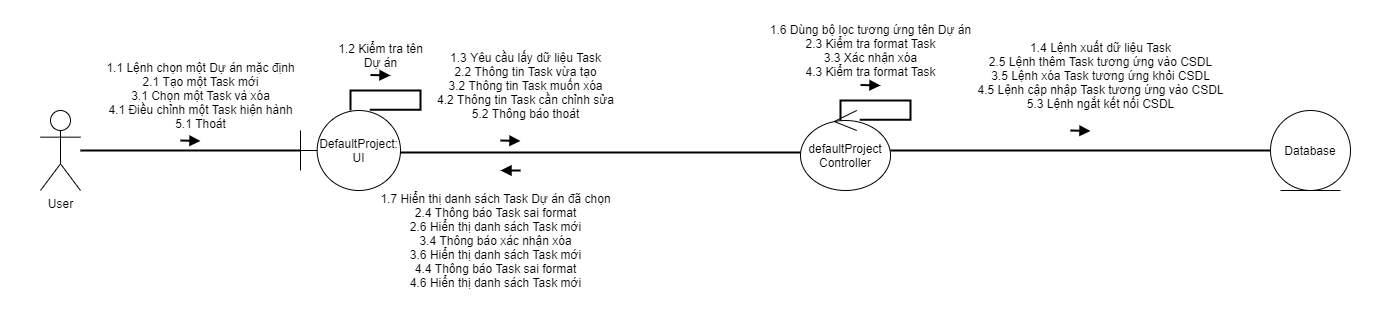

The diagram above was exported from draw.io. Its source (the exported page's mxGraphModel, read from the mxfile embedded in the PNG):
<mxGraphModel dx="1730" dy="2041" grid="1" gridSize="10" guides="1" tooltips="1" connect="1" arrows="1" fold="1" page="1" pageScale="1" pageWidth="827" pageHeight="1169" math="0" shadow="0">
  <root>
    <mxCell id="0" />
    <mxCell id="1" parent="0" />
    <mxCell id="Lwl9h0vLIcoJQayYQs5D-26" value="" style="rounded=0;whiteSpace=wrap;html=1;strokeColor=none;" vertex="1" parent="1">
      <mxGeometry x="40" y="-30" width="1390" height="310" as="geometry" />
    </mxCell>
    <mxCell id="Lwl9h0vLIcoJQayYQs5D-1" value="User" style="shape=umlActor;verticalLabelPosition=bottom;verticalAlign=top;html=1;outlineConnect=0;" vertex="1" parent="1">
      <mxGeometry x="80" y="80" width="40" height="80" as="geometry" />
    </mxCell>
    <mxCell id="Lwl9h0vLIcoJQayYQs5D-2" value="DefaultProject:&lt;br&gt;UI" style="shape=umlBoundary;whiteSpace=wrap;html=1;" vertex="1" parent="1">
      <mxGeometry x="340" y="80" width="100" height="80" as="geometry" />
    </mxCell>
    <mxCell id="Lwl9h0vLIcoJQayYQs5D-3" value="Database" style="ellipse;shape=umlEntity;whiteSpace=wrap;html=1;" vertex="1" parent="1">
      <mxGeometry x="1310" y="80" width="80" height="80" as="geometry" />
    </mxCell>
    <mxCell id="Lwl9h0vLIcoJQayYQs5D-4" value="defaultProject&lt;br&gt;Controller" style="ellipse;shape=umlControl;whiteSpace=wrap;html=1;" vertex="1" parent="1">
      <mxGeometry x="840" y="80" width="90" height="80" as="geometry" />
    </mxCell>
    <mxCell id="Lwl9h0vLIcoJQayYQs5D-7" value="" style="endArrow=none;html=1;startArrow=block;startFill=1;endFill=0;strokeWidth=2;rounded=0;" edge="1" parent="1">
      <mxGeometry width="50" height="50" relative="1" as="geometry">
        <mxPoint x="240" y="110.5" as="sourcePoint" />
        <mxPoint x="220" y="110" as="targetPoint" />
      </mxGeometry>
    </mxCell>
    <mxCell id="Lwl9h0vLIcoJQayYQs5D-8" value="" style="line;strokeWidth=2;fillColor=none;align=left;verticalAlign=middle;spacingTop=-1;spacingLeft=3;spacingRight=3;rotatable=0;labelPosition=right;points=[];portConstraint=eastwest;" vertex="1" parent="1">
      <mxGeometry x="120" y="116" width="220" height="8" as="geometry" />
    </mxCell>
    <mxCell id="Lwl9h0vLIcoJQayYQs5D-9" value="" style="line;strokeWidth=2;fillColor=none;align=left;verticalAlign=middle;spacingTop=-1;spacingLeft=3;spacingRight=3;rotatable=0;labelPosition=right;points=[];portConstraint=eastwest;" vertex="1" parent="1">
      <mxGeometry x="930" y="116" width="380" height="8" as="geometry" />
    </mxCell>
    <mxCell id="Lwl9h0vLIcoJQayYQs5D-10" value="" style="line;strokeWidth=2;fillColor=none;align=left;verticalAlign=middle;spacingTop=-1;spacingLeft=3;spacingRight=3;rotatable=0;labelPosition=right;points=[];portConstraint=eastwest;" vertex="1" parent="1">
      <mxGeometry x="440" y="118" width="400" height="8" as="geometry" />
    </mxCell>
    <mxCell id="Lwl9h0vLIcoJQayYQs5D-11" value="" style="endArrow=none;html=1;startArrow=block;startFill=1;endFill=0;strokeWidth=2;rounded=0;" edge="1" parent="1">
      <mxGeometry width="50" height="50" relative="1" as="geometry">
        <mxPoint x="1130" y="100.5" as="sourcePoint" />
        <mxPoint x="1110" y="100" as="targetPoint" />
      </mxGeometry>
    </mxCell>
    <mxCell id="Lwl9h0vLIcoJQayYQs5D-12" value="" style="endArrow=none;html=1;startArrow=block;startFill=1;endFill=0;strokeWidth=2;rounded=0;" edge="1" parent="1">
      <mxGeometry width="50" height="50" relative="1" as="geometry">
        <mxPoint x="560" y="110.5" as="sourcePoint" />
        <mxPoint x="540" y="110" as="targetPoint" />
      </mxGeometry>
    </mxCell>
    <mxCell id="Lwl9h0vLIcoJQayYQs5D-13" value="1.1 Lệnh chọn một Dự án mặc định&lt;br&gt;2.1 Tạo một Task mới&lt;br&gt;3.1 Chọn một Task và xóa&lt;br&gt;4.1 Điều chỉnh một Task hiện hành&lt;br&gt;5.1 Thoát&lt;br&gt;" style="text;html=1;align=center;verticalAlign=middle;resizable=0;points=[];autosize=1;" vertex="1" parent="1">
      <mxGeometry x="140" y="30" width="200" height="70" as="geometry" />
    </mxCell>
    <mxCell id="Lwl9h0vLIcoJQayYQs5D-14" style="edgeStyle=orthogonalEdgeStyle;rounded=0;orthogonalLoop=1;jettySize=auto;html=1;entryX=0.692;entryY=-0.01;entryDx=0;entryDy=0;entryPerimeter=0;strokeWidth=2;endArrow=none;endFill=0;" edge="1" parent="1" source="Lwl9h0vLIcoJQayYQs5D-2" target="Lwl9h0vLIcoJQayYQs5D-2">
      <mxGeometry relative="1" as="geometry">
        <Array as="points">
          <mxPoint x="390" y="60" />
          <mxPoint x="460" y="60" />
          <mxPoint x="460" y="79" />
        </Array>
      </mxGeometry>
    </mxCell>
    <mxCell id="Lwl9h0vLIcoJQayYQs5D-15" value="1.2 Kiểm tra tên&lt;br&gt;Dự án" style="text;html=1;align=center;verticalAlign=middle;resizable=0;points=[];autosize=1;" vertex="1" parent="1">
      <mxGeometry x="370" y="10" width="100" height="30" as="geometry" />
    </mxCell>
    <mxCell id="Lwl9h0vLIcoJQayYQs5D-16" value="1.3 Yêu cầu lấy dữ liệu Task&lt;br&gt;2.2 Thông tin Task vừa tạo&lt;br&gt;3.2 Thông tin Task muốn xóa&lt;br&gt;4.2 Thông tin Task cần chỉnh sửa&lt;br&gt;5.2 Thông báo thoát" style="text;html=1;align=center;verticalAlign=middle;resizable=0;points=[];autosize=1;" vertex="1" parent="1">
      <mxGeometry x="470" y="20" width="190" height="70" as="geometry" />
    </mxCell>
    <mxCell id="Lwl9h0vLIcoJQayYQs5D-17" value="" style="endArrow=none;html=1;startArrow=block;startFill=1;endFill=0;strokeWidth=2;rounded=0;" edge="1" parent="1">
      <mxGeometry width="50" height="50" relative="1" as="geometry">
        <mxPoint x="540" y="140" as="sourcePoint" />
        <mxPoint x="560" y="140" as="targetPoint" />
      </mxGeometry>
    </mxCell>
    <mxCell id="Lwl9h0vLIcoJQayYQs5D-18" value="1.7 Hiển thị danh sách Task Dự án đã chọn&lt;br&gt;2.4 Thông báo Task sai format&lt;br&gt;2.6 Hiển thị danh sách Task mới&lt;br&gt;3.4 Thông báo xác nhận xóa&lt;br&gt;3.6 Hiển thị danh sách Task mới&lt;br&gt;4.4 Thông báo Task sai format&lt;br&gt;4.6 Hiển thị danh sách Task mới" style="text;html=1;align=center;verticalAlign=middle;resizable=0;points=[];autosize=1;" vertex="1" parent="1">
      <mxGeometry x="410" y="160" width="250" height="100" as="geometry" />
    </mxCell>
    <mxCell id="Lwl9h0vLIcoJQayYQs5D-19" style="edgeStyle=orthogonalEdgeStyle;rounded=0;orthogonalLoop=1;jettySize=auto;html=1;entryX=0.692;entryY=-0.01;entryDx=0;entryDy=0;entryPerimeter=0;strokeWidth=2;endArrow=none;endFill=0;" edge="1" parent="1">
      <mxGeometry relative="1" as="geometry">
        <mxPoint x="880" y="90" as="sourcePoint" />
        <mxPoint x="899.2" y="89.20000000000005" as="targetPoint" />
        <Array as="points">
          <mxPoint x="880" y="70" />
          <mxPoint x="950" y="70" />
          <mxPoint x="950" y="89" />
        </Array>
      </mxGeometry>
    </mxCell>
    <mxCell id="Lwl9h0vLIcoJQayYQs5D-20" value="1.6 Dùng bộ lọc tương ứng tên Dự án&lt;br&gt;2.3 Kiểm tra format Task&lt;br&gt;3.3 Xác nhận xóa&lt;br&gt;4.3 Kiểm tra format Task" style="text;html=1;align=center;verticalAlign=middle;resizable=0;points=[];autosize=1;" vertex="1" parent="1">
      <mxGeometry x="800" y="-10" width="220" height="60" as="geometry" />
    </mxCell>
    <mxCell id="Lwl9h0vLIcoJQayYQs5D-21" value="1.4 Lệnh xuất dữ liệu Task&lt;br&gt;2.5 Lệnh thêm Task tương ứng vào CSDL&lt;br&gt;3.5 Lệnh xóa Task tương ứng khỏi CSDL&lt;br&gt;4.5 Lệnh cập nhập Task tương ứng vào CSDL&lt;br&gt;5.3 Lệnh ngắt kết nối CSDL" style="text;html=1;align=center;verticalAlign=middle;resizable=0;points=[];autosize=1;" vertex="1" parent="1">
      <mxGeometry x="1010" y="10" width="260" height="70" as="geometry" />
    </mxCell>
    <mxCell id="Lwl9h0vLIcoJQayYQs5D-24" value="" style="endArrow=none;html=1;startArrow=block;startFill=1;endFill=0;strokeWidth=2;rounded=0;" edge="1" parent="1">
      <mxGeometry width="50" height="50" relative="1" as="geometry">
        <mxPoint x="920" y="55" as="sourcePoint" />
        <mxPoint x="900" y="54.5" as="targetPoint" />
      </mxGeometry>
    </mxCell>
    <mxCell id="Lwl9h0vLIcoJQayYQs5D-25" value="" style="endArrow=none;html=1;startArrow=block;startFill=1;endFill=0;strokeWidth=2;rounded=0;" edge="1" parent="1">
      <mxGeometry width="50" height="50" relative="1" as="geometry">
        <mxPoint x="430" y="45" as="sourcePoint" />
        <mxPoint x="410" y="44.5" as="targetPoint" />
      </mxGeometry>
    </mxCell>
  </root>
</mxGraphModel>